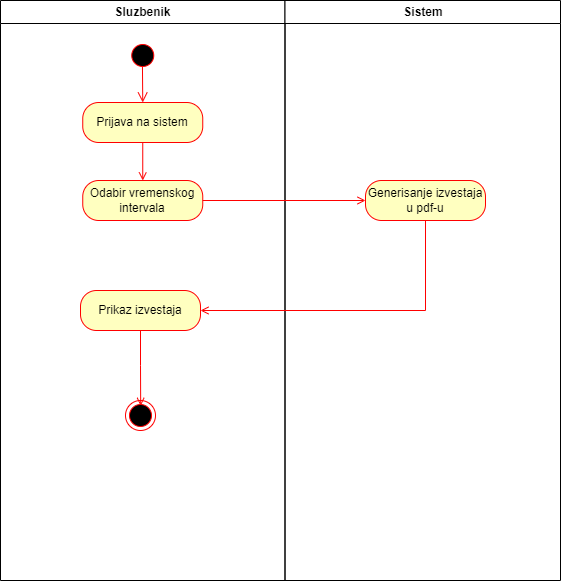

The diagram above was exported from draw.io. Its source (the exported page's mxGraphModel, read from the mxfile embedded in the PNG):
<mxGraphModel dx="1167" dy="646" grid="1" gridSize="10" guides="1" tooltips="1" connect="1" arrows="1" fold="1" page="1" pageScale="1" pageWidth="1169" pageHeight="826" background="none" math="0" shadow="0">
  <root>
    <mxCell id="0" />
    <mxCell id="1" parent="0" />
    <mxCell id="fZGkI-Xx-sd3BjYKQ4kR-41" value="Sluzbenik" style="swimlane;whiteSpace=wrap;startSize=23;" vertex="1" parent="1">
      <mxGeometry x="160" y="60" width="284.5" height="580" as="geometry" />
    </mxCell>
    <mxCell id="fZGkI-Xx-sd3BjYKQ4kR-42" value="" style="ellipse;shape=startState;fillColor=#000000;strokeColor=#ff0000;" vertex="1" parent="fZGkI-Xx-sd3BjYKQ4kR-41">
      <mxGeometry x="127.25" y="40" width="30" height="30" as="geometry" />
    </mxCell>
    <mxCell id="fZGkI-Xx-sd3BjYKQ4kR-43" value="" style="edgeStyle=elbowEdgeStyle;elbow=horizontal;verticalAlign=bottom;endArrow=open;endSize=8;strokeColor=#FF0000;endFill=1;rounded=0;exitX=0.49;exitY=0.868;exitDx=0;exitDy=0;exitPerimeter=0;" edge="1" parent="fZGkI-Xx-sd3BjYKQ4kR-41" source="fZGkI-Xx-sd3BjYKQ4kR-42" target="fZGkI-Xx-sd3BjYKQ4kR-44">
      <mxGeometry x="127.25" y="40" as="geometry">
        <mxPoint x="142.25" y="142" as="targetPoint" />
        <mxPoint x="142.25" y="70" as="sourcePoint" />
        <Array as="points">
          <mxPoint x="142.25" y="70" />
        </Array>
      </mxGeometry>
    </mxCell>
    <mxCell id="fZGkI-Xx-sd3BjYKQ4kR-44" value="Prijava na sistem" style="rounded=1;whiteSpace=wrap;html=1;arcSize=40;fontColor=#000000;fillColor=#ffffc0;strokeColor=#ff0000;" vertex="1" parent="fZGkI-Xx-sd3BjYKQ4kR-41">
      <mxGeometry x="82.25" y="102" width="120" height="40" as="geometry" />
    </mxCell>
    <mxCell id="fZGkI-Xx-sd3BjYKQ4kR-45" value="" style="endArrow=open;strokeColor=#FF0000;endFill=1;rounded=0" edge="1" parent="fZGkI-Xx-sd3BjYKQ4kR-41" source="fZGkI-Xx-sd3BjYKQ4kR-44" target="fZGkI-Xx-sd3BjYKQ4kR-46">
      <mxGeometry relative="1" as="geometry">
        <mxPoint x="141.66" y="162" as="sourcePoint" />
        <mxPoint x="141.66" y="222" as="targetPoint" />
      </mxGeometry>
    </mxCell>
    <mxCell id="fZGkI-Xx-sd3BjYKQ4kR-46" value="Odabir vremenskog intervala" style="rounded=1;whiteSpace=wrap;html=1;arcSize=40;fontColor=#000000;fillColor=#ffffc0;strokeColor=#ff0000;" vertex="1" parent="fZGkI-Xx-sd3BjYKQ4kR-41">
      <mxGeometry x="82.25" y="180" width="120" height="40" as="geometry" />
    </mxCell>
    <mxCell id="fZGkI-Xx-sd3BjYKQ4kR-58" value="Prikaz izvestaja" style="rounded=1;whiteSpace=wrap;html=1;arcSize=40;fontColor=#000000;fillColor=#ffffc0;strokeColor=#ff0000;" vertex="1" parent="fZGkI-Xx-sd3BjYKQ4kR-41">
      <mxGeometry x="80" y="290" width="120" height="40" as="geometry" />
    </mxCell>
    <mxCell id="fZGkI-Xx-sd3BjYKQ4kR-60" value="" style="ellipse;html=1;shape=endState;fillColor=#000000;strokeColor=#ff0000;" vertex="1" parent="fZGkI-Xx-sd3BjYKQ4kR-41">
      <mxGeometry x="125" y="400" width="30" height="30" as="geometry" />
    </mxCell>
    <mxCell id="fZGkI-Xx-sd3BjYKQ4kR-57" value="" style="edgeStyle=orthogonalEdgeStyle;rounded=0;orthogonalLoop=1;jettySize=auto;html=1;strokeColor=#FF0000;endArrow=open;endFill=0;entryX=0.506;entryY=0.178;entryDx=0;entryDy=0;entryPerimeter=0;" edge="1" parent="fZGkI-Xx-sd3BjYKQ4kR-41" source="fZGkI-Xx-sd3BjYKQ4kR-58" target="fZGkI-Xx-sd3BjYKQ4kR-60">
      <mxGeometry relative="1" as="geometry">
        <mxPoint x="425" y="400" as="targetPoint" />
      </mxGeometry>
    </mxCell>
    <mxCell id="fZGkI-Xx-sd3BjYKQ4kR-55" value="Sistem" style="swimlane;whiteSpace=wrap" vertex="1" parent="1">
      <mxGeometry x="444.5" y="60" width="275.5" height="580" as="geometry" />
    </mxCell>
    <mxCell id="fZGkI-Xx-sd3BjYKQ4kR-62" value="Generisanje izvestaja u pdf-u" style="rounded=1;whiteSpace=wrap;html=1;arcSize=40;fontColor=#000000;fillColor=#ffffc0;strokeColor=#ff0000;" vertex="1" parent="fZGkI-Xx-sd3BjYKQ4kR-55">
      <mxGeometry x="80.5" y="180" width="120" height="40" as="geometry" />
    </mxCell>
    <mxCell id="fZGkI-Xx-sd3BjYKQ4kR-65" style="edgeStyle=orthogonalEdgeStyle;rounded=0;orthogonalLoop=1;jettySize=auto;html=1;entryX=0;entryY=0.5;entryDx=0;entryDy=0;strokeColor=#FF0000;endArrow=open;endFill=0;" edge="1" parent="1" source="fZGkI-Xx-sd3BjYKQ4kR-46" target="fZGkI-Xx-sd3BjYKQ4kR-62">
      <mxGeometry relative="1" as="geometry" />
    </mxCell>
    <mxCell id="fZGkI-Xx-sd3BjYKQ4kR-59" value="" style="endArrow=open;strokeColor=#FF0000;endFill=1;rounded=0;entryX=1;entryY=0.5;entryDx=0;entryDy=0;exitX=0.5;exitY=1;exitDx=0;exitDy=0;" edge="1" parent="1" source="fZGkI-Xx-sd3BjYKQ4kR-62" target="fZGkI-Xx-sd3BjYKQ4kR-58">
      <mxGeometry relative="1" as="geometry">
        <mxPoint x="585" y="470.0000000000002" as="sourcePoint" />
        <mxPoint x="304.5" y="435" as="targetPoint" />
        <Array as="points">
          <mxPoint x="585" y="370" />
        </Array>
      </mxGeometry>
    </mxCell>
  </root>
</mxGraphModel>